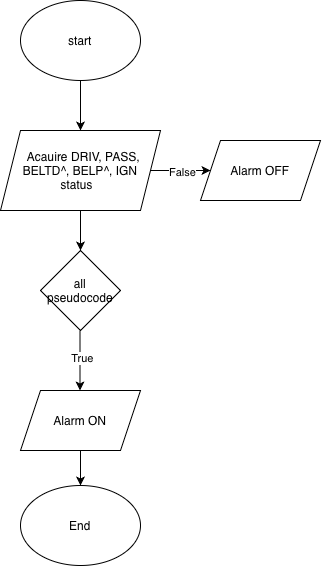

The diagram above was exported from draw.io. Its source (the exported page's mxGraphModel, read from the mxfile embedded in the PNG):
<mxGraphModel dx="655" dy="592" grid="1" gridSize="10" guides="1" tooltips="1" connect="1" arrows="1" fold="1" page="1" pageScale="1" pageWidth="827" pageHeight="1169" math="0" shadow="0">
  <root>
    <mxCell id="0" />
    <mxCell id="1" parent="0" />
    <mxCell id="okyBvKMrwhnl8Ohd0JEI-1" parent="1" style="ellipse;whiteSpace=wrap;html=1;shapeInside=1;" value="start" vertex="1">
      <mxGeometry height="80" width="120" x="270" y="20" as="geometry" />
    </mxCell>
    <mxCell id="okyBvKMrwhnl8Ohd0JEI-2" parent="1" style="shape=parallelogram;perimeter=parallelogramPerimeter;whiteSpace=wrap;html=1;shapeInside=1;fixedSize=1;" value="Acauire DRIV, PASS, BELTD^, BELP^, IGN status" vertex="1">
      <mxGeometry height="80" width="160" x="250" y="150" as="geometry" />
    </mxCell>
    <mxCell id="okyBvKMrwhnl8Ohd0JEI-3" parent="1" style="rhombus;whiteSpace=wrap;html=1;shapeInside=1;" value="all pseudocode" vertex="1">
      <mxGeometry height="80" width="80" x="290" y="270" as="geometry" />
    </mxCell>
    <mxCell id="okyBvKMrwhnl8Ohd0JEI-6" edge="1" parent="1" style="endArrow=classic;html=1;rounded=0;" value="">
      <mxGeometry height="50" relative="1" width="50" as="geometry">
        <mxPoint x="330" y="100" as="sourcePoint" />
        <mxPoint x="330" y="150" as="targetPoint" />
      </mxGeometry>
    </mxCell>
    <mxCell id="okyBvKMrwhnl8Ohd0JEI-7" edge="1" parent="1" style="endArrow=classic;html=1;rounded=0;" value="">
      <mxGeometry height="50" relative="1" width="50" as="geometry">
        <mxPoint x="329.5" y="350" as="sourcePoint" />
        <mxPoint x="329.5" y="410" as="targetPoint" />
      </mxGeometry>
    </mxCell>
    <mxCell id="okyBvKMrwhnl8Ohd0JEI-8" connectable="0" parent="okyBvKMrwhnl8Ohd0JEI-7" style="edgeLabel;html=1;align=center;verticalAlign=middle;resizable=0;points=[];" value="True" vertex="1">
      <mxGeometry relative="1" x="-0.1" y="2" as="geometry">
        <mxPoint as="offset" />
      </mxGeometry>
    </mxCell>
    <mxCell id="okyBvKMrwhnl8Ohd0JEI-9" parent="1" style="shape=parallelogram;perimeter=parallelogramPerimeter;whiteSpace=wrap;html=1;shapeInside=1;fixedSize=1;" value="Alarm ON" vertex="1">
      <mxGeometry height="60" width="120" x="270" y="410" as="geometry" />
    </mxCell>
    <mxCell id="okyBvKMrwhnl8Ohd0JEI-10" edge="1" parent="1" style="endArrow=classic;html=1;rounded=0;" value="">
      <mxGeometry height="50" relative="1" width="50" as="geometry">
        <mxPoint x="400" y="190" as="sourcePoint" />
        <mxPoint x="460" y="190" as="targetPoint" />
      </mxGeometry>
    </mxCell>
    <mxCell id="okyBvKMrwhnl8Ohd0JEI-12" connectable="0" parent="okyBvKMrwhnl8Ohd0JEI-10" style="edgeLabel;html=1;align=center;verticalAlign=middle;resizable=0;points=[];" value="False" vertex="1">
      <mxGeometry relative="1" x="0.0333" y="-1" as="geometry">
        <mxPoint as="offset" />
      </mxGeometry>
    </mxCell>
    <mxCell id="okyBvKMrwhnl8Ohd0JEI-11" parent="1" style="shape=parallelogram;perimeter=parallelogramPerimeter;whiteSpace=wrap;html=1;shapeInside=1;fixedSize=1;" value="Alarm OFF" vertex="1">
      <mxGeometry height="60" width="120" x="450" y="160" as="geometry" />
    </mxCell>
    <mxCell id="okyBvKMrwhnl8Ohd0JEI-13" parent="1" style="ellipse;whiteSpace=wrap;html=1;shapeInside=1;" value="End" vertex="1">
      <mxGeometry height="80" width="120" x="270" y="505" as="geometry" />
    </mxCell>
    <mxCell id="okyBvKMrwhnl8Ohd0JEI-14" edge="1" parent="1" style="endArrow=classic;html=1;rounded=0;entryX=0.5;entryY=0;entryDx=0;entryDy=0;" target="okyBvKMrwhnl8Ohd0JEI-13" value="">
      <mxGeometry height="50" relative="1" width="50" as="geometry">
        <mxPoint x="330" y="470" as="sourcePoint" />
        <mxPoint x="380" y="420" as="targetPoint" />
      </mxGeometry>
    </mxCell>
    <mxCell id="okyBvKMrwhnl8Ohd0JEI-15" edge="1" parent="1" source="okyBvKMrwhnl8Ohd0JEI-2" style="endArrow=classic;html=1;rounded=0;entryX=0.5;entryY=0;entryDx=0;entryDy=0;exitX=0.5;exitY=1;exitDx=0;exitDy=0;" target="okyBvKMrwhnl8Ohd0JEI-3" value="">
      <mxGeometry height="50" relative="1" width="50" as="geometry">
        <mxPoint x="320" y="230" as="sourcePoint" />
        <mxPoint x="370" y="180" as="targetPoint" />
      </mxGeometry>
    </mxCell>
  </root>
</mxGraphModel>